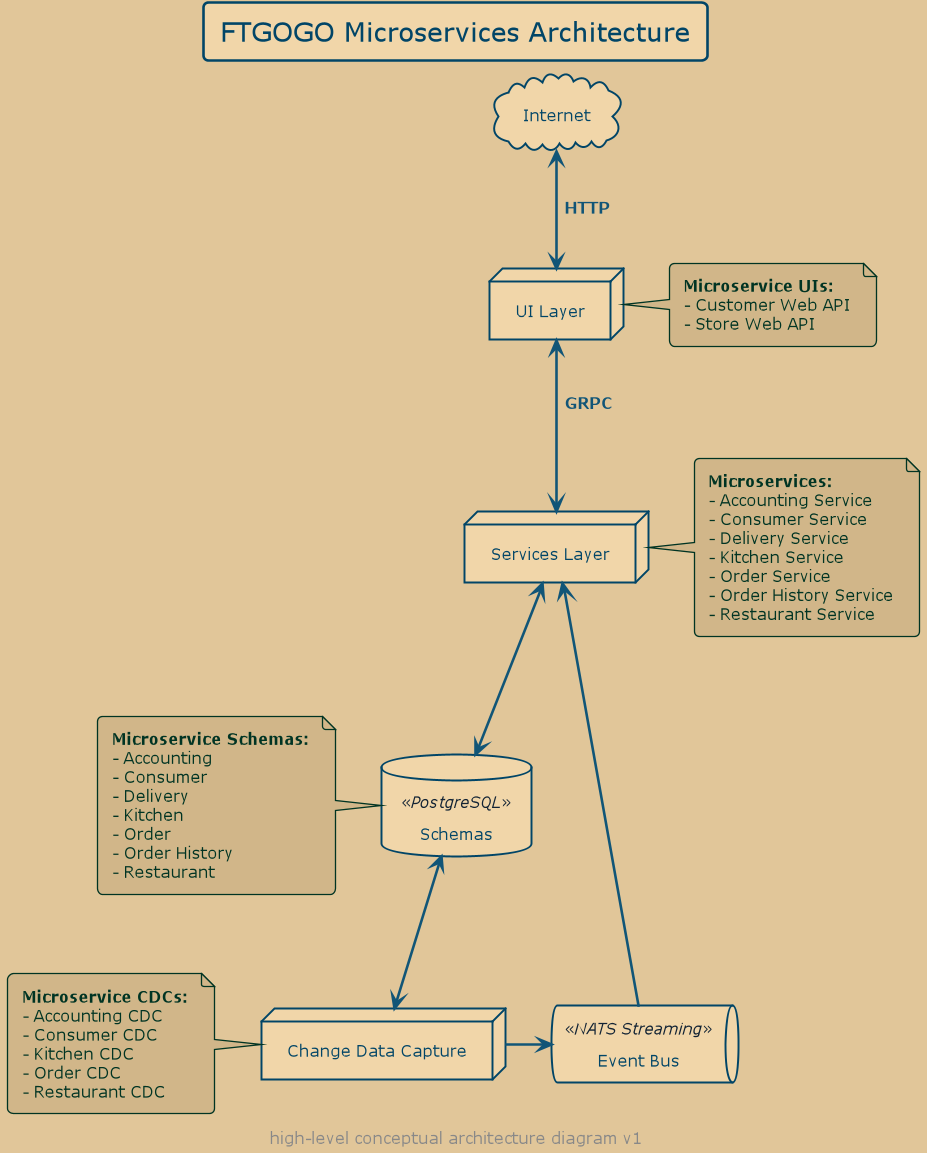

The diagram above was rendered by PlantUML. Its source (embedded in the PNG):
@startuml
!include theme.plantuml

title "FTGOGO Microservices Architecture"

cloud "Internet" as net
node "UI Layer" as ui
node "Services Layer" as svc
database "Schemas" <<PostgreSQL>> as db
queue "Event Bus" <<NATS Streaming>> as events
node "Change Data Capture" as cdc

note right of ui
**Microservice UIs:**
- Customer Web API
- Store Web API
end note

note right of svc
**Microservices:**
- Accounting Service
- Consumer Service
- Delivery Service
- Kitchen Service
- Order Service
- Order History Service
- Restaurant Service
end note

note left of cdc
**Microservice CDCs:**
- Accounting CDC
- Consumer CDC
- Kitchen CDC
- Order CDC
- Restaurant CDC
end note

note left of db
**Microservice Schemas:**
- Accounting
- Consumer
- Delivery
- Kitchen
- Order
- Order History
- Restaurant
end note

net <--> ui: HTTP
ui <--> svc: GRPC
svc <--> db
db <--> cdc
cdc -> events
svc <--- events

footer high-level conceptual architecture diagram v1

@enduml